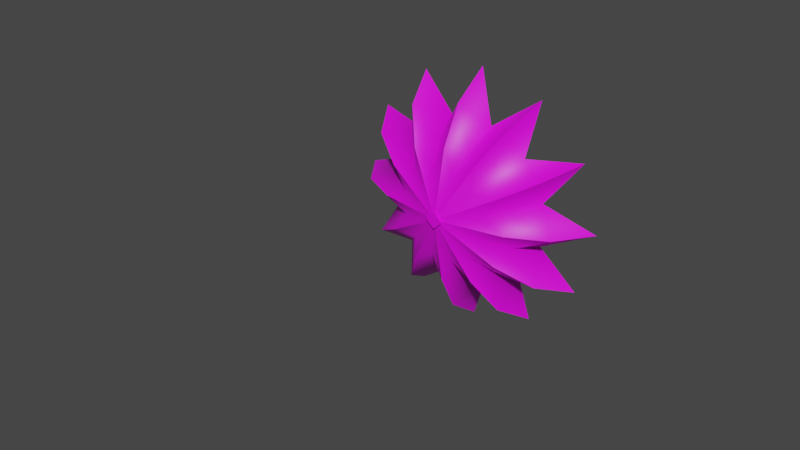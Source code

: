 # Source: FE_leaf_29-13.blend  (saved by Blender 3.0.42; exported with 4.5.12 LTS)
import bpy
from mathutils import Matrix  # noqa: F401  (used for matrix-valued properties, if any)

bpy.ops.wm.read_factory_settings(use_empty=True)
scene = bpy.context.scene
scene.name = 'Scene'

# ---- images (referenced by path relative to the original .blend; pixels are not part of the script)
import os
ASSET_DIR = os.environ.get("B2B_ASSET_DIR", "")  # directory of the original .blend (textures are referenced by path, not embedded)
HERE = os.path.dirname(os.path.abspath(__file__))  # packed textures are extracted next to this script under _unpacked/

def load_image(name, relpath, width, height, colorspace="sRGB"):
    """Load a texture the original file referenced (path relative to the .blend, or extracted next to this script)."""
    p = next((c for c in (os.path.join(HERE, relpath), os.path.join(ASSET_DIR, relpath)) if relpath and os.path.exists(c)), "")
    if p:
        img = bpy.data.images.load(p, check_existing=True)
        img.name = name
    else:  # same state as the original file: an image datablock whose file is absent (Cycles renders it pink)
        img = bpy.data.images.new(name, width, height)
        img.source = "FILE"
        img.filepath = "//" + (relpath or name)
    img.colorspace_settings.name = colorspace
    return img
img_fe_leaf_29_tex_dds = load_image('FE_leaf_29_tex.dds', 'FE_leaf_29_tex.dds', 1024, 1024, 'sRGB')

# ---- materials (node trees are filled in below, after node groups)
mat_material = bpy.data.materials.new('Material')
mat_material.use_transparent_shadow = False

# ---- material node trees
mat_material.use_nodes = True; mat_material.node_tree.nodes.clear()
_N = mat_material.node_tree.nodes; _L = mat_material.node_tree.links
n0 = _N.new('ShaderNodeBsdfPrincipled'); n0.name = 'Principled BSDF'; n0.location = (10, 300)
n0.distribution = 'GGX'
n0.subsurface_method = 'RANDOM_WALK_SKIN'
n0.inputs[3].default_value = 1.45
n0.inputs[27].default_value = (0.0, 0.0, 0.0, 1.0)
n0.inputs[28].default_value = 1.0
n1 = _N.new('ShaderNodeOutputMaterial'); n1.name = 'Material Output'; n1.location = (300, 300)
n2 = _N.new('ShaderNodeTexImage'); n2.name = 'Image Texture'; n2.location = (-280, 275)
n2.image = img_fe_leaf_29_tex_dds
_L.new(n0.outputs[0], n1.inputs[0])
_L.new(n2.outputs[0], n0.inputs[0])
n1.is_active_output = True

# ---- world
world_world = bpy.data.worlds.new('World'); scene.world = world_world
world_world.use_nodes = True; world_world.node_tree.nodes.clear()
_N = world_world.node_tree.nodes; _L = world_world.node_tree.links
n0 = _N.new('ShaderNodeOutputWorld'); n0.name = 'World Output'; n0.location = (300, 300)
n1 = _N.new('ShaderNodeBackground'); n1.name = 'Background'; n1.location = (10, 300)
n1.inputs[0].default_value = (0.05088, 0.05088, 0.05088, 1.0)
_L.new(n1.outputs[0], n0.inputs[0])
n0.is_active_output = True
world_world.color = (0.05088, 0.05088, 0.05088)
world_world.use_sun_shadow = False
world_world.sun_shadow_jitter_overblur = 0.0

# ---- meshes
me_0x0775854c_gmdl_005 = bpy.data.meshes.new('0x0775854C.gmdl.005')
me_0x0775854c_gmdl_005.from_pydata([(-0.3355, -0.7687, 0.0889), (-0.5504, -0.6578, 0.1465), (-0.7532, -0.6379, 0.4341), (-0.4592, -0.7615, 0.2644), (-0.4592, -0.7615, 0.2644), (-0.7532, -0.6379, 0.4341), (-0.4027, -0.6578, 0.4024), (-0.2454, -0.7687, 0.245), (-0.4345, -0.6379, 0.7529), (-0.2647, -0.7615, 0.4589), (-0.2647, -0.7615, 0.4589), (-0.4345, -0.6379, 0.7529), (-0.1468, -0.6578, 0.5501), (-0.08921, -0.7687, 0.3352), (0.0009453, -0.6379, 0.8696), (0.0009444, -0.7615, 0.5301), (0.0009444, -0.7615, 0.5301), (0.0009453, -0.6379, 0.8696), (0.1487, -0.6578, 0.5501), (0.0911, -0.7687, 0.3352), (0.4364, -0.6379, 0.7529), (0.2666, -0.7615, 0.4589), (0.2666, -0.7615, 0.4589), (0.4364, -0.6379, 0.7529), (0.4046, -0.6578, 0.4024), (0.2473, -0.7687, 0.245), (0.7551, -0.6379, 0.4341), (0.4611, -0.7615, 0.2644), (0.4611, -0.7615, 0.2644), (0.7551, -0.6379, 0.4341), (0.5523, -0.6578, 0.1465), (0.3374, -0.7687, 0.08889), (0.8718, -0.6379, -0.001262), (0.5323, -0.7615, -0.001261), (0.5323, -0.7615, -0.001261), (0.8718, -0.6379, -0.001262), (0.5523, -0.6578, -0.149), (0.3374, -0.7687, -0.09142), (0.7551, -0.6379, -0.4367), (0.4611, -0.7615, -0.267), (0.4611, -0.7615, -0.267), (0.7551, -0.6379, -0.4367), (0.4046, -0.6578, -0.4049), (0.2473, -0.7687, -0.2476), (0.4364, -0.6379, -0.7554), (0.2666, -0.7615, -0.4615), (0.2666, -0.7615, -0.4615), (0.4364, -0.6379, -0.7554), (0.1487, -0.6578, -0.5527), (0.0911, -0.7687, -0.3377), (0.0009422, -0.6379, -0.8721), (0.0009425, -0.7615, -0.5326), (0.0009425, -0.7615, -0.5326), (0.0009422, -0.6379, -0.8721), (-0.1468, -0.6578, -0.5527), (-0.08921, -0.7687, -0.3377), (-0.4345, -0.6379, -0.7554), (-0.2647, -0.7615, -0.4615), (-0.2647, -0.7615, -0.4615), (-0.4345, -0.6379, -0.7554), (-0.4027, -0.6578, -0.4049), (-0.2454, -0.7687, -0.2476), (-0.7532, -0.6379, -0.4367), (-0.4592, -0.7615, -0.267), (-0.4592, -0.7615, -0.267), (-0.7532, -0.6379, -0.4367), (-0.5504, -0.6578, -0.149), (-0.3355, -0.7687, -0.09142), (-0.8699, -0.6379, -0.001259), (-0.5304, -0.7615, -0.001259), (-0.5304, -0.7615, -0.001259), (-0.8699, -0.6379, -0.001259), (-0.6725, -0.5499, 0.1792), (-0.9349, -0.425, 0.5276), (-0.9349, -0.425, 0.5276), (-0.4921, -0.5499, 0.4917), (-0.5401, -0.4239, 0.9359), (-0.5401, -0.4239, 0.9359), (-0.1795, -0.5499, 0.6722), (0.0009645, -0.4239, 1.081), (0.0009645, -0.4239, 1.081), (0.1814, -0.5499, 0.6722), (0.542, -0.4239, 0.9359), (0.542, -0.4239, 0.9359), (0.494, -0.5499, 0.4917), (0.9373, -0.4237, 0.5276), (0.9373, -0.4237, 0.5276), (0.6744, -0.5499, 0.1792), (1.083, -0.4239, -0.001262), (1.083, -0.4239, -0.001262), (0.6744, -0.5499, -0.1817), (0.9381, -0.4239, -0.5423), (0.9381, -0.4239, -0.5423), (0.494, -0.5499, -0.4943), (0.542, -0.4239, -0.9384), (0.542, -0.4239, -0.9384), (0.1814, -0.5499, -0.6747), (0.0009607, -0.4239, -1.083), (0.0009607, -0.4239, -1.083), (-0.1795, -0.5499, -0.6747), (-0.5401, -0.4239, -0.9384), (-0.5401, -0.4239, -0.9384), (-0.4921, -0.5499, -0.4943), (-0.9362, -0.4239, -0.5423), (-0.9362, -0.4239, -0.5423), (-0.6725, -0.5499, -0.1817), (-1.077, -0.4239, -0.001258), (-1.077, -0.4239, -0.001258), (-0.6725, -0.5499, 0.1792), (-0.6962, -0.5305, 0.1855), (-0.9646, -0.4086, 0.5562), (-0.9349, -0.425, 0.5276), (-0.9349, -0.425, 0.5276), (-0.9646, -0.4086, 0.5562), (-0.5094, -0.5305, 0.5091), (-0.4921, -0.5499, 0.4917), (-0.5565, -0.4086, 0.9643), (-0.5401, -0.4239, 0.9359), (-0.5401, -0.4239, 0.9359), (-0.5565, -0.4086, 0.9643), (-0.1858, -0.5305, 0.6959), (-0.1795, -0.5499, 0.6722), (0.0009588, -0.4086, 1.114), (0.0009645, -0.4239, 1.081), (0.0009645, -0.4239, 1.081), (0.0009588, -0.4086, 1.114), (0.1877, -0.5305, 0.6959), (0.1814, -0.5499, 0.6722), (0.5584, -0.4086, 0.9643), (0.542, -0.4239, 0.9359), (0.542, -0.4239, 0.9359), (0.5584, -0.4086, 0.9643), (0.5113, -0.5305, 0.5091), (0.494, -0.5499, 0.4917), (0.9665, -0.4086, 0.5562), (0.9373, -0.4237, 0.5276), (0.9373, -0.4237, 0.5276), (0.9665, -0.4086, 0.5562), (0.6981, -0.5305, 0.1855), (0.6744, -0.5499, 0.1792), (1.116, -0.4086, -0.001262), (1.083, -0.4239, -0.001262), (1.083, -0.4239, -0.001262), (1.116, -0.4086, -0.001262), (0.6981, -0.5305, -0.1881), (0.6744, -0.5499, -0.1817), (0.9665, -0.4086, -0.5587), (0.9381, -0.4239, -0.5423), (0.9381, -0.4239, -0.5423), (0.9665, -0.4086, -0.5587), (0.5113, -0.5305, -0.5116), (0.494, -0.5499, -0.4943), (0.5584, -0.4086, -0.9668), (0.542, -0.4239, -0.9384), (0.542, -0.4239, -0.9384), (0.5584, -0.4086, -0.9668), (0.1877, -0.5305, -0.6984), (0.1814, -0.5499, -0.6747), (0.0009549, -0.4086, -1.116), (0.0009607, -0.4239, -1.083), (0.0009607, -0.4239, -1.083), (0.0009549, -0.4086, -1.116), (-0.1859, -0.5305, -0.6984), (-0.1795, -0.5499, -0.6747), (-0.5565, -0.4086, -0.9668), (-0.5401, -0.4239, -0.9384), (-0.5401, -0.4239, -0.9384), (-0.5565, -0.4086, -0.9668), (-0.5094, -0.5305, -0.5116), (-0.4921, -0.5499, -0.4943), (-0.9646, -0.4086, -0.5587), (-0.9362, -0.4239, -0.5423), (-0.9362, -0.4239, -0.5423), (-0.9646, -0.4086, -0.5587), (-0.6962, -0.5305, -0.1881), (-0.6725, -0.5499, -0.1817), (-1.114, -0.4086, -0.001258), (-1.077, -0.4239, -0.001258), (-1.077, -0.4239, -0.001258), (-1.114, -0.4086, -0.001258), (0.0009433, -0.8146, -0.00126), (0.0009433, -0.8146, -0.00126), (0.0009433, -0.8146, -0.00126), (0.0009433, -0.8146, -0.00126), (0.0009433, -0.8146, -0.00126), (0.0009433, -0.8146, -0.00126), (0.0009433, -0.8146, -0.00126), (0.0009433, -0.8146, -0.00126), (0.0009433, -0.8146, -0.00126), (0.0009433, -0.8146, -0.00126), (0.0009433, -0.8146, -0.00126), (0.0009433, -0.8146, -0.00126), (-0.3663, -0.8887, 0.09715), (-0.5014, -0.882, 0.2888), (-0.7755, -0.7188, 0.447), (-0.5667, -0.7493, 0.1508), (-0.5014, -0.882, 0.2888), (-0.2679, -0.8887, 0.2676), (-0.4146, -0.7493, 0.4143), (-0.7755, -0.7188, 0.447), (-0.2891, -0.882, 0.5011), (-0.4473, -0.7188, 0.7752), (-0.2891, -0.882, 0.5011), (-0.09747, -0.8887, 0.366), (-0.1512, -0.7493, 0.5664), (-0.4473, -0.7188, 0.7752), (0.0009442, -0.882, 0.5788), (0.0009452, -0.7188, 0.8953), (0.0009442, -0.882, 0.5788), (0.09936, -0.8887, 0.366), (0.1531, -0.7493, 0.5664), (0.0009452, -0.7188, 0.8953), (0.291, -0.882, 0.5011), (0.4492, -0.7188, 0.7752), (0.291, -0.882, 0.5011), (0.2698, -0.8887, 0.2676), (0.4165, -0.7493, 0.4143), (0.4492, -0.7188, 0.7752), (0.5033, -0.882, 0.2888), (0.7774, -0.7188, 0.447), (0.5033, -0.882, 0.2888), (0.3682, -0.8887, 0.09715), (0.5686, -0.7493, 0.1508), (0.7774, -0.7188, 0.447), (0.581, -0.882, -0.001262), (0.8975, -0.7188, -0.001262), (0.581, -0.882, -0.001262), (0.3682, -0.8887, -0.09967), (0.5686, -0.7493, -0.1534), (0.8975, -0.7188, -0.001262), (0.5033, -0.882, -0.2913), (0.7774, -0.7188, -0.4495), (0.5033, -0.882, -0.2913), (0.2698, -0.8887, -0.2701), (0.4165, -0.7493, -0.4168), (0.7774, -0.7188, -0.4495), (0.291, -0.882, -0.5036), (0.4492, -0.7188, -0.7777), (0.291, -0.882, -0.5036), (0.09935, -0.8887, -0.3685), (0.1531, -0.7493, -0.5689), (0.4492, -0.7188, -0.7777), (0.0009421, -0.882, -0.5813), (0.000942, -0.7188, -0.8978), (0.0009421, -0.882, -0.5813), (-0.09747, -0.8887, -0.3685), (-0.1512, -0.7493, -0.5689), (0.000942, -0.7188, -0.8978), (-0.2891, -0.882, -0.5036), (-0.4473, -0.7188, -0.7777), (-0.2891, -0.882, -0.5036), (-0.2679, -0.8887, -0.2701), (-0.4146, -0.7493, -0.4168), (-0.4473, -0.7188, -0.7777), (-0.5014, -0.882, -0.2913), (-0.7755, -0.7188, -0.4495), (-0.5014, -0.882, -0.2913), (-0.3663, -0.8887, -0.09967), (-0.5667, -0.7493, -0.1534), (-0.7755, -0.7188, -0.4495), (-0.5791, -0.882, -0.001259), (-0.8956, -0.7188, -0.001259), (-0.5791, -0.882, -0.001259), (-0.8956, -0.7188, -0.001259), (-0.9646, -0.4086, 0.5562), (-0.6962, -0.5305, 0.1855), (-0.5094, -0.5305, 0.5091), (-0.9646, -0.4086, 0.5562), (-0.5565, -0.4086, 0.9643), (-0.1858, -0.5305, 0.6959), (-0.5565, -0.4086, 0.9643), (0.0009588, -0.4086, 1.114), (0.1877, -0.5305, 0.6959), (0.0009588, -0.4086, 1.114), (0.5584, -0.4086, 0.9643), (0.5113, -0.5305, 0.5091), (0.5584, -0.4086, 0.9643), (0.9665, -0.4086, 0.5562), (0.6981, -0.5305, 0.1855), (0.9665, -0.4086, 0.5562), (1.116, -0.4086, -0.001262), (0.6981, -0.5305, -0.1881), (1.116, -0.4086, -0.001262), (0.9665, -0.4086, -0.5587), (0.5113, -0.5305, -0.5116), (0.9665, -0.4086, -0.5587), (0.5584, -0.4086, -0.9668), (0.1877, -0.5305, -0.6984), (0.5584, -0.4086, -0.9668), (0.0009549, -0.4086, -1.116), (-0.1859, -0.5305, -0.6984), (0.0009549, -0.4086, -1.116), (-0.5565, -0.4086, -0.9668), (-0.5094, -0.5305, -0.5116), (-0.5565, -0.4086, -0.9668), (-0.9646, -0.4086, -0.5587), (-0.6962, -0.5305, -0.1881), (-0.9646, -0.4086, -0.5587), (-1.114, -0.4086, -0.001258), (-1.114, -0.4086, -0.001258), (0.0009429, -0.9901, -0.00126), (0.0009429, -0.9901, -0.00126), (0.0009429, -0.9901, -0.00126), (0.0009429, -0.9901, -0.00126), (0.0009429, -0.9901, -0.00126), (0.0009429, -0.9901, -0.00126), (0.0009429, -0.9901, -0.00126), (0.0009429, -0.9901, -0.00126), (0.0009429, -0.9901, -0.00126), (0.0009429, -0.9901, -0.00126), (0.0009429, -0.9901, -0.00126), (0.0009429, -0.9901, -0.00126), (-0.0009739, -0.07494, -0.08616), (0.003677, 0.07716, -0.1596), (0.1629, 0.08052, -0.004719), (0.09028, -0.07498, -0.001977), (0.09028, -0.07498, -0.001977), (0.1629, 0.08052, -0.004719), (0.002013, 0.0802, 0.1578), (-0.001638, -0.07566, 0.08628), (-0.09394, -0.07561, -0.002833), (-0.1572, 0.07892, -0.006201), (0.1629, 0.08052, -0.004719), (0.003677, 0.07716, -0.1596), (0.004108, 0.1345, 9.26e-05), (0.002013, 0.0802, 0.1578), (-0.1572, 0.07892, -0.006201), (0.07709, -1.0, -0.001654), (-0.0003131, -1.0, 0.07259), (0.0002452, -1.0, -0.07247), (-0.07787, -1.0, -0.002374), (0.05894, -0.2557, -0.001218), (0.001539, -0.2556, -0.05404), (0.05037, -0.4966, -0.001056), (0.0003775, -0.4966, -0.04722), (0.05193, -0.7375, -0.001127), (-0.001058, -0.7375, -0.05021), (0.001123, -0.2556, 0.05416), (0.05894, -0.2557, -0.001218), (1.362e-05, -0.4965, 0.04734), (0.05037, -0.4966, -0.001056), (-0.001445, -0.7375, 0.05033), (0.05193, -0.7375, -0.001127), (0.06492, -0.9813, -0.001384), (-0.0002418, -0.9812, 0.06118), (-0.0003131, -1.0, 0.07259), (0.07709, -1.0, -0.001654), (-0.05665, -0.2556, -0.001754), (-0.05064, -0.4965, -0.001525), (-0.05547, -0.7374, -0.001626), (-0.06565, -0.9812, -0.00199), (-0.07787, -1.0, -0.002374), (0.0002286, -0.9813, -0.06105), (0.06492, -0.9813, -0.001384), (0.07709, -1.0, -0.001654), (0.0002452, -1.0, -0.07247), (0.06492, -0.9813, -0.001384), (0.0002286, -0.9813, -0.06105), (-0.0002418, -0.9812, 0.06118), (0.06492, -0.9813, -0.001384), (-0.06565, -0.9812, -0.00199)], [], [(2, 3, 1), (0, 1, 3), (5, 6, 4), (4, 6, 7), (8, 9, 6), (7, 6, 9), (11, 12, 10), (10, 12, 13), (14, 15, 12), (13, 12, 15), (17, 18, 16), (16, 18, 19), (20, 21, 18), (19, 18, 21), (23, 24, 22), (22, 24, 25), (26, 27, 24), (25, 24, 27), (29, 30, 28), (28, 30, 31), (32, 33, 30), (31, 30, 33), (35, 36, 34), (34, 36, 37), (38, 39, 36), (37, 36, 39), (41, 42, 40), (40, 42, 43), (44, 45, 42), (43, 42, 45), (47, 48, 46), (46, 48, 49), (50, 51, 48), (49, 48, 51), (53, 54, 52), (52, 54, 55), (56, 57, 54), (55, 54, 57), (59, 60, 58), (58, 60, 61), (62, 63, 60), (61, 60, 63), (65, 66, 64), (64, 66, 67), (68, 69, 66), (67, 66, 69), (71, 1, 70), (70, 1, 0), (73, 2, 72), (1, 72, 2), (74, 75, 5), (5, 75, 6), (76, 8, 75), (6, 75, 8), (77, 78, 11), (11, 78, 12), (79, 14, 78), (12, 78, 14), (80, 81, 17), (17, 81, 18), (82, 20, 81), (18, 81, 20), (83, 84, 23), (23, 84, 24), (85, 26, 84), (24, 84, 26), (86, 87, 29), (29, 87, 30), (88, 32, 87), (30, 87, 32), (89, 90, 35), (35, 90, 36), (91, 38, 90), (36, 90, 38), (92, 93, 41), (41, 93, 42), (94, 44, 93), (42, 93, 44), (95, 96, 47), (47, 96, 48), (97, 50, 96), (48, 96, 50), (98, 99, 53), (53, 99, 54), (100, 56, 99), (54, 99, 56), (101, 102, 59), (59, 102, 60), (103, 62, 102), (60, 102, 62), (104, 105, 65), (65, 105, 66), (106, 68, 105), (66, 105, 68), (107, 72, 71), (71, 72, 1), (110, 111, 109), (108, 109, 111), (113, 114, 112), (112, 114, 115), (116, 117, 114), (115, 114, 117), (119, 120, 118), (118, 120, 121), (122, 123, 120), (121, 120, 123), (125, 126, 124), (124, 126, 127), (128, 129, 126), (127, 126, 129), (131, 132, 130), (130, 132, 133), (134, 135, 132), (133, 132, 135), (137, 138, 136), (136, 138, 139), (140, 141, 138), (139, 138, 141), (143, 144, 142), (142, 144, 145), (146, 147, 144), (145, 144, 147), (149, 150, 148), (148, 150, 151), (152, 153, 150), (151, 150, 153), (155, 156, 154), (154, 156, 157), (158, 159, 156), (157, 156, 159), (161, 162, 160), (160, 162, 163), (164, 165, 162), (163, 162, 165), (167, 168, 166), (166, 168, 169), (170, 171, 168), (169, 168, 171), (173, 174, 172), (172, 174, 175), (176, 177, 174), (175, 174, 177), (179, 109, 178), (178, 109, 108), (3, 180, 0), (7, 181, 4), (9, 181, 7), (13, 182, 10), (15, 182, 13), (19, 183, 16), (21, 183, 19), (25, 184, 22), (27, 184, 25), (31, 185, 28), (33, 185, 31), (37, 186, 34), (39, 186, 37), (43, 187, 40), (45, 187, 43), (49, 188, 46), (51, 188, 49), (55, 189, 52), (57, 189, 55), (61, 190, 58), (63, 190, 61), (67, 191, 64), (69, 191, 67), (0, 180, 70), (194, 195, 193), (192, 193, 195), (199, 196, 198), (196, 197, 198), (201, 198, 200), (197, 200, 198), (205, 202, 204), (202, 203, 204), (207, 204, 206), (203, 206, 204), (211, 208, 210), (208, 209, 210), (213, 210, 212), (209, 212, 210), (217, 214, 216), (214, 215, 216), (219, 216, 218), (215, 218, 216), (223, 220, 222), (220, 221, 222), (225, 222, 224), (221, 224, 222), (229, 226, 228), (226, 227, 228), (231, 228, 230), (227, 230, 228), (235, 232, 234), (232, 233, 234), (237, 234, 236), (233, 236, 234), (241, 238, 240), (238, 239, 240), (243, 240, 242), (239, 242, 240), (247, 244, 246), (244, 245, 246), (249, 246, 248), (245, 248, 246), (253, 250, 252), (250, 251, 252), (255, 252, 254), (251, 254, 252), (259, 256, 258), (256, 257, 258), (261, 258, 260), (257, 260, 258), (263, 262, 195), (262, 192, 195), (264, 265, 194), (195, 194, 265), (267, 199, 266), (199, 198, 266), (268, 266, 201), (198, 201, 266), (270, 205, 269), (205, 204, 269), (271, 269, 207), (204, 207, 269), (273, 211, 272), (211, 210, 272), (274, 272, 213), (210, 213, 272), (276, 217, 275), (217, 216, 275), (277, 275, 219), (216, 219, 275), (279, 223, 278), (223, 222, 278), (280, 278, 225), (222, 225, 278), (282, 229, 281), (229, 228, 281), (283, 281, 231), (228, 231, 281), (285, 235, 284), (235, 234, 284), (286, 284, 237), (234, 237, 284), (288, 241, 287), (241, 240, 287), (289, 287, 243), (240, 243, 287), (291, 247, 290), (247, 246, 290), (292, 290, 249), (246, 249, 290), (294, 253, 293), (253, 252, 293), (295, 293, 255), (252, 255, 293), (297, 259, 296), (259, 258, 296), (298, 296, 261), (258, 261, 296), (299, 263, 265), (263, 195, 265), (193, 192, 300), (197, 196, 301), (200, 197, 301), (203, 202, 302), (206, 203, 302), (209, 208, 303), (212, 209, 303), (215, 214, 304), (218, 215, 304), (221, 220, 305), (224, 221, 305), (227, 226, 306), (230, 227, 306), (233, 232, 307), (236, 233, 307), (239, 238, 308), (242, 239, 308), (245, 244, 309), (248, 245, 309), (251, 250, 310), (254, 251, 310), (257, 256, 311), (260, 257, 311), (192, 262, 300), (313, 314, 312), (312, 314, 315), (318, 319, 317), (316, 317, 319), (313, 312, 321), (320, 321, 312), (318, 321, 319), (319, 321, 320), (322, 323, 324), (325, 322, 324), (323, 326, 324), (326, 325, 324), (327, 328, 329), (328, 330, 329), (312, 315, 332), (315, 331, 332), (332, 331, 334), (331, 333, 334), (335, 336, 333), (334, 333, 336), (319, 337, 316), (316, 337, 338), (338, 337, 340), (337, 339, 340), (341, 342, 339), (340, 339, 342), (346, 343, 345), (343, 344, 345), (320, 347, 319), (319, 347, 337), (337, 347, 339), (347, 348, 339), (349, 341, 348), (339, 348, 341), (351, 345, 350), (344, 350, 345), (320, 312, 347), (312, 332, 347), (347, 332, 348), (332, 334, 348), (336, 349, 334), (348, 334, 349), (355, 352, 354), (352, 353, 354), (356, 357, 335), (336, 335, 357), (358, 359, 341), (342, 341, 359), (360, 358, 349), (341, 349, 358), (355, 351, 352), (350, 352, 351), (357, 360, 336), (349, 336, 360)])
me_0x0775854c_gmdl_005.polygons.foreach_set('use_smooth', [True] * 342)
_uv = me_0x0775854c_gmdl_005.uv_layers.new(name='UVMap')
_uv.uv.foreach_set('vector', [0.5287, 0.3895, 0.6164, 0.3444, 0.5343, 0.3396, 0.6179, 0.3189, 0.5343, 0.3396, 0.6164, 0.3444, 0.5287, 0.3895, 0.5741, 0.4151, 0.6164, 0.3444, 0.6164, 0.3444, 0.5741, 0.4151, 0.6391, 0.3567, 0.5951, 0.4614, 0.6508, 0.3796, 0.5741, 0.4151, 0.6391, 0.3567, 0.5741, 0.4151, 0.6508, 0.3796, 0.5951, 0.4614, 0.6519, 0.4613, 0.6508, 0.3796, 0.6508, 0.3796, 0.6519, 0.4613, 0.6774, 0.379, 0.7, 0.4897, 0.7, 0.3928, 0.6519, 0.4613, 0.6774, 0.379, 0.6519, 0.4613, 0.7, 0.3928, 0.7, 0.4897, 0.748, 0.4613, 0.7, 0.3928, 0.7, 0.3928, 0.748, 0.4613, 0.7225, 0.379, 0.8048, 0.4614, 0.7491, 0.3796, 0.748, 0.4613, 0.7225, 0.379, 0.748, 0.4613, 0.7491, 0.3796, 0.8048, 0.4614, 0.8258, 0.415, 0.7491, 0.3796, 0.7491, 0.3796, 0.8258, 0.415, 0.7608, 0.3567, 0.8712, 0.3894, 0.7835, 0.3444, 0.8258, 0.415, 0.7608, 0.3567, 0.8258, 0.415, 0.7835, 0.3444, 0.8712, 0.3894, 0.8656, 0.3396, 0.7835, 0.3444, 0.7835, 0.3444, 0.8656, 0.3396, 0.782, 0.3189, 0.8925, 0.2972, 0.7955, 0.2973, 0.8656, 0.3396, 0.782, 0.3189, 0.8656, 0.3396, 0.7955, 0.2973, 0.8925, 0.2972, 0.8656, 0.2549, 0.7955, 0.2973, 0.7955, 0.2973, 0.8656, 0.2549, 0.782, 0.2756, 0.8711, 0.2051, 0.7835, 0.2501, 0.8656, 0.2549, 0.782, 0.2756, 0.8656, 0.2549, 0.7835, 0.2501, 0.8711, 0.2051, 0.8258, 0.1795, 0.7835, 0.2501, 0.7835, 0.2501, 0.8258, 0.1795, 0.7607, 0.2378, 0.8048, 0.1331, 0.7491, 0.2149, 0.8258, 0.1795, 0.7607, 0.2378, 0.8258, 0.1795, 0.7491, 0.2149, 0.8048, 0.1331, 0.7479, 0.1332, 0.7491, 0.2149, 0.7491, 0.2149, 0.7479, 0.1332, 0.7225, 0.2155, 0.6999, 0.1049, 0.6999, 0.2017, 0.7479, 0.1332, 0.7225, 0.2155, 0.7479, 0.1332, 0.6999, 0.2017, 0.6999, 0.1049, 0.6519, 0.1332, 0.6999, 0.2017, 0.6999, 0.2017, 0.6519, 0.1332, 0.6774, 0.2155, 0.5951, 0.1332, 0.6508, 0.2149, 0.6519, 0.1332, 0.6774, 0.2155, 0.6519, 0.1332, 0.6508, 0.2149, 0.5951, 0.1332, 0.5741, 0.1795, 0.6508, 0.2149, 0.6508, 0.2149, 0.5741, 0.1795, 0.6391, 0.2378, 0.5287, 0.2051, 0.6164, 0.2502, 0.5741, 0.1795, 0.6391, 0.2378, 0.5741, 0.1795, 0.6164, 0.2502, 0.5287, 0.2051, 0.5343, 0.2549, 0.6164, 0.2502, 0.6164, 0.2502, 0.5343, 0.2549, 0.6179, 0.2756, 0.5074, 0.2973, 0.6044, 0.2973, 0.5343, 0.2549, 0.6179, 0.2756, 0.5343, 0.2549, 0.6044, 0.2973, 0.5074, 0.2973, 0.5343, 0.3396, 0.6044, 0.2973, 0.6044, 0.2973, 0.5343, 0.3396, 0.6179, 0.3189, 0.4442, 0.4221, 0.5287, 0.3895, 0.4766, 0.3523, 0.5343, 0.3396, 0.4766, 0.3523, 0.5287, 0.3895, 0.4442, 0.4221, 0.525, 0.4524, 0.5287, 0.3895, 0.5287, 0.3895, 0.525, 0.4524, 0.5741, 0.4151, 0.5306, 0.5313, 0.5951, 0.4614, 0.525, 0.4524, 0.5741, 0.4151, 0.525, 0.4524, 0.5951, 0.4614, 0.5306, 0.5313, 0.6305, 0.517, 0.5951, 0.4614, 0.5951, 0.4614, 0.6305, 0.517, 0.6519, 0.4613, 0.7, 0.5776, 0.7, 0.4897, 0.6305, 0.517, 0.6519, 0.4613, 0.6305, 0.517, 0.7, 0.4897, 0.7, 0.5776, 0.7695, 0.517, 0.7, 0.4897, 0.7, 0.4897, 0.7695, 0.517, 0.748, 0.4613, 0.8693, 0.5313, 0.8048, 0.4614, 0.7695, 0.517, 0.748, 0.4613, 0.7695, 0.517, 0.8048, 0.4614, 0.8693, 0.5313, 0.875, 0.4523, 0.8048, 0.4614, 0.8048, 0.4614, 0.875, 0.4523, 0.8258, 0.415, 0.9562, 0.4222, 0.8712, 0.3894, 0.875, 0.4523, 0.8258, 0.415, 0.875, 0.4523, 0.8712, 0.3894, 0.9562, 0.4222, 0.9233, 0.3523, 0.8712, 0.3894, 0.8712, 0.3894, 0.9233, 0.3523, 0.8656, 0.3396, 0.9805, 0.2972, 0.8925, 0.2972, 0.9233, 0.3523, 0.8656, 0.3396, 0.9233, 0.3523, 0.8925, 0.2972, 0.9805, 0.2972, 0.9233, 0.2422, 0.8925, 0.2972, 0.8925, 0.2972, 0.9233, 0.2422, 0.8656, 0.2549, 0.9563, 0.1697, 0.8711, 0.2051, 0.9233, 0.2422, 0.8656, 0.2549, 0.9233, 0.2422, 0.8711, 0.2051, 0.9563, 0.1697, 0.8749, 0.1422, 0.8711, 0.2051, 0.8711, 0.2051, 0.8749, 0.1422, 0.8258, 0.1795, 0.8693, 0.06319, 0.8048, 0.1331, 0.8749, 0.1422, 0.8258, 0.1795, 0.8749, 0.1422, 0.8048, 0.1331, 0.8693, 0.06319, 0.7694, 0.07754, 0.8048, 0.1331, 0.8048, 0.1331, 0.7694, 0.07754, 0.7479, 0.1332, 0.6999, 0.01696, 0.6999, 0.1049, 0.7694, 0.07754, 0.7479, 0.1332, 0.7694, 0.07754, 0.6999, 0.1049, 0.6999, 0.01696, 0.6304, 0.07756, 0.6999, 0.1049, 0.6999, 0.1049, 0.6304, 0.07756, 0.6519, 0.1332, 0.5306, 0.06322, 0.5951, 0.1332, 0.6304, 0.07756, 0.6519, 0.1332, 0.6304, 0.07756, 0.5951, 0.1332, 0.5306, 0.06322, 0.5249, 0.1422, 0.5951, 0.1332, 0.5951, 0.1332, 0.5249, 0.1422, 0.5741, 0.1795, 0.4436, 0.1698, 0.5287, 0.2051, 0.5249, 0.1422, 0.5741, 0.1795, 0.5249, 0.1422, 0.5287, 0.2051, 0.4436, 0.1698, 0.4766, 0.2423, 0.5287, 0.2051, 0.5287, 0.2051, 0.4766, 0.2423, 0.5343, 0.2549, 0.4201, 0.2973, 0.5074, 0.2973, 0.4766, 0.2423, 0.5343, 0.2549, 0.4766, 0.2423, 0.5074, 0.2973, 0.4201, 0.2973, 0.4766, 0.3523, 0.5074, 0.2973, 0.5074, 0.2973, 0.4766, 0.3523, 0.5343, 0.3396, 0.4337, 0.4283, 0.4442, 0.4221, 0.4663, 0.3544, 0.4766, 0.3523, 0.4663, 0.3544, 0.4442, 0.4221, 0.4337, 0.4283, 0.5158, 0.4587, 0.4442, 0.4221, 0.4442, 0.4221, 0.5158, 0.4587, 0.525, 0.4524, 0.5221, 0.5387, 0.5306, 0.5313, 0.5158, 0.4587, 0.525, 0.4524, 0.5158, 0.4587, 0.5306, 0.5313, 0.5221, 0.5387, 0.6261, 0.5267, 0.5306, 0.5313, 0.5306, 0.5313, 0.6261, 0.5267, 0.6305, 0.517, 0.7, 0.5874, 0.7, 0.5776, 0.6261, 0.5267, 0.6305, 0.517, 0.6261, 0.5267, 0.7, 0.5776, 0.7, 0.5874, 0.7738, 0.5267, 0.7, 0.5776, 0.7, 0.5776, 0.7738, 0.5267, 0.7695, 0.517, 0.8778, 0.5387, 0.8693, 0.5313, 0.7738, 0.5267, 0.7695, 0.517, 0.7738, 0.5267, 0.8693, 0.5313, 0.8778, 0.5387, 0.8842, 0.4586, 0.8693, 0.5313, 0.8693, 0.5313, 0.8842, 0.4586, 0.875, 0.4523, 0.9662, 0.4283, 0.9562, 0.4222, 0.8842, 0.4586, 0.875, 0.4523, 0.8842, 0.4586, 0.9562, 0.4222, 0.9662, 0.4283, 0.9336, 0.3543, 0.9562, 0.4222, 0.9562, 0.4222, 0.9336, 0.3543, 0.9233, 0.3523, 0.9903, 0.2972, 0.9805, 0.2972, 0.9336, 0.3543, 0.9233, 0.3523, 0.9336, 0.3543, 0.9805, 0.2972, 0.9903, 0.2972, 0.9336, 0.2401, 0.9805, 0.2972, 0.9805, 0.2972, 0.9336, 0.2401, 0.9233, 0.2422, 0.9662, 0.1662, 0.9563, 0.1697, 0.9336, 0.2401, 0.9233, 0.2422, 0.9336, 0.2401, 0.9563, 0.1697, 0.9662, 0.1662, 0.8841, 0.1359, 0.9563, 0.1697, 0.9563, 0.1697, 0.8841, 0.1359, 0.8749, 0.1422, 0.8778, 0.05579, 0.8693, 0.06319, 0.8841, 0.1359, 0.8749, 0.1422, 0.8841, 0.1359, 0.8693, 0.06319, 0.8778, 0.05579, 0.7738, 0.06778, 0.8693, 0.06319, 0.8693, 0.06319, 0.7738, 0.06778, 0.7694, 0.07754, 0.6999, 0.007137, 0.6999, 0.01696, 0.7738, 0.06778, 0.7694, 0.07754, 0.7738, 0.06778, 0.6999, 0.01696, 0.6999, 0.007137, 0.6261, 0.06779, 0.6999, 0.01696, 0.6999, 0.01696, 0.6261, 0.06779, 0.6304, 0.07756, 0.5221, 0.05582, 0.5306, 0.06322, 0.6261, 0.06779, 0.6304, 0.07756, 0.6261, 0.06779, 0.5306, 0.06322, 0.5221, 0.05582, 0.5157, 0.1359, 0.5306, 0.06322, 0.5306, 0.06322, 0.5157, 0.1359, 0.5249, 0.1422, 0.4337, 0.1663, 0.4436, 0.1698, 0.5157, 0.1359, 0.5249, 0.1422, 0.5157, 0.1359, 0.4436, 0.1698, 0.4337, 0.1663, 0.4663, 0.2402, 0.4436, 0.1698, 0.4436, 0.1698, 0.4663, 0.2402, 0.4766, 0.2423, 0.4096, 0.2973, 0.4201, 0.2973, 0.4663, 0.2402, 0.4766, 0.2423, 0.4663, 0.2402, 0.4201, 0.2973, 0.4096, 0.2973, 0.4663, 0.3544, 0.4201, 0.2973, 0.4201, 0.2973, 0.4663, 0.3544, 0.4766, 0.3523, 0.6164, 0.3444, 0.6999, 0.2973, 0.6179, 0.3189, 0.6391, 0.3567, 0.6999, 0.2973, 0.6164, 0.3444, 0.6508, 0.3796, 0.6999, 0.2973, 0.6391, 0.3567, 0.6774, 0.379, 0.6999, 0.2973, 0.6508, 0.3796, 0.7, 0.3928, 0.6999, 0.2973, 0.6774, 0.379, 0.7225, 0.379, 0.6999, 0.2973, 0.7, 0.3928, 0.7491, 0.3796, 0.6999, 0.2973, 0.7225, 0.379, 0.7608, 0.3567, 0.6999, 0.2973, 0.7491, 0.3796, 0.7835, 0.3444, 0.6999, 0.2973, 0.7608, 0.3567, 0.782, 0.3189, 0.6999, 0.2973, 0.7835, 0.3444, 0.7955, 0.2973, 0.6999, 0.2973, 0.782, 0.3189, 0.782, 0.2756, 0.6999, 0.2973, 0.7955, 0.2973, 0.7835, 0.2501, 0.6999, 0.2973, 0.782, 0.2756, 0.7607, 0.2378, 0.6999, 0.2973, 0.7835, 0.2501, 0.7491, 0.2149, 0.6999, 0.2973, 0.7607, 0.2378, 0.7225, 0.2155, 0.6999, 0.2973, 0.7491, 0.2149, 0.6999, 0.2017, 0.6999, 0.2973, 0.7225, 0.2155, 0.6774, 0.2155, 0.6999, 0.2973, 0.6999, 0.2017, 0.6508, 0.2149, 0.6999, 0.2973, 0.6774, 0.2155, 0.6391, 0.2378, 0.6999, 0.2973, 0.6508, 0.2149, 0.6164, 0.2502, 0.6999, 0.2973, 0.6391, 0.2378, 0.6179, 0.2756, 0.6999, 0.2973, 0.6164, 0.2502, 0.6044, 0.2973, 0.6999, 0.2973, 0.6179, 0.2756, 0.6179, 0.3189, 0.6999, 0.2973, 0.6044, 0.2973, 0.1268, 0.7956, 0.1333, 0.7465, 0.2114, 0.7526, 0.2128, 0.7269, 0.2114, 0.7526, 0.1333, 0.7465, 0.1268, 0.7956, 0.2114, 0.7526, 0.1721, 0.8201, 0.2114, 0.7526, 0.2344, 0.7649, 0.1721, 0.8201, 0.1918, 0.8662, 0.1721, 0.8201, 0.2462, 0.7879, 0.2344, 0.7649, 0.2462, 0.7879, 0.1721, 0.8201, 0.1918, 0.8662, 0.2462, 0.7879, 0.2481, 0.8654, 0.2462, 0.7879, 0.2727, 0.7872, 0.2481, 0.8654, 0.2951, 0.8941, 0.2481, 0.8654, 0.2951, 0.801, 0.2727, 0.7872, 0.2951, 0.801, 0.2481, 0.8654, 0.2951, 0.8941, 0.2951, 0.801, 0.3421, 0.8653, 0.2951, 0.801, 0.3176, 0.7871, 0.3421, 0.8653, 0.3984, 0.8662, 0.3421, 0.8653, 0.3441, 0.7879, 0.3176, 0.7871, 0.3441, 0.7879, 0.3421, 0.8653, 0.3984, 0.8662, 0.3441, 0.7879, 0.4182, 0.8201, 0.3441, 0.7879, 0.3559, 0.7649, 0.4182, 0.8201, 0.4634, 0.7955, 0.4182, 0.8201, 0.3788, 0.7526, 0.3559, 0.7649, 0.3788, 0.7526, 0.4182, 0.8201, 0.4634, 0.7955, 0.3788, 0.7526, 0.4569, 0.7464, 0.3788, 0.7526, 0.3774, 0.7269, 0.4569, 0.7464, 0.4843, 0.7051, 0.4569, 0.7464, 0.3911, 0.7051, 0.3774, 0.7269, 0.3911, 0.7051, 0.4569, 0.7464, 0.4843, 0.7051, 0.3911, 0.7051, 0.4569, 0.6637, 0.3911, 0.7051, 0.3774, 0.6833, 0.4569, 0.6637, 0.4634, 0.6146, 0.4569, 0.6637, 0.3788, 0.6576, 0.3774, 0.6833, 0.3788, 0.6576, 0.4569, 0.6637, 0.4634, 0.6146, 0.3788, 0.6576, 0.4181, 0.5901, 0.3788, 0.6576, 0.3559, 0.6453, 0.4181, 0.5901, 0.3984, 0.5439, 0.4181, 0.5901, 0.3441, 0.6223, 0.3559, 0.6453, 0.3441, 0.6223, 0.4181, 0.5901, 0.3984, 0.5439, 0.3441, 0.6223, 0.3421, 0.5448, 0.3441, 0.6223, 0.3175, 0.623, 0.3421, 0.5448, 0.2951, 0.5161, 0.3421, 0.5448, 0.2951, 0.6091, 0.3175, 0.623, 0.2951, 0.6091, 0.3421, 0.5448, 0.2951, 0.5161, 0.2951, 0.6091, 0.2481, 0.5448, 0.2951, 0.6091, 0.2727, 0.623, 0.2481, 0.5448, 0.1918, 0.544, 0.2481, 0.5448, 0.2462, 0.6223, 0.2727, 0.623, 0.2462, 0.6223, 0.2481, 0.5448, 0.1918, 0.544, 0.2462, 0.6223, 0.1721, 0.5901, 0.2462, 0.6223, 0.2344, 0.6453, 0.1721, 0.5901, 0.1268, 0.6147, 0.1721, 0.5901, 0.2114, 0.6576, 0.2344, 0.6453, 0.2114, 0.6576, 0.1721, 0.5901, 0.1268, 0.6147, 0.2114, 0.6576, 0.1333, 0.6638, 0.2114, 0.6576, 0.2128, 0.6833, 0.1333, 0.6638, 0.1059, 0.7051, 0.1333, 0.6638, 0.1991, 0.7051, 0.2128, 0.6833, 0.1991, 0.7051, 0.1333, 0.6638, 0.1059, 0.7051, 0.1991, 0.7051, 0.1333, 0.7465, 0.1991, 0.7051, 0.2128, 0.7269, 0.1333, 0.7465, 0.02889, 0.8362, 0.06146, 0.7622, 0.1268, 0.7956, 0.1333, 0.7465, 0.1268, 0.7956, 0.06146, 0.7622, 0.02889, 0.8362, 0.1268, 0.7956, 0.1109, 0.8665, 0.1268, 0.7956, 0.1721, 0.8201, 0.1109, 0.8665, 0.1173, 0.9466, 0.1109, 0.8665, 0.1918, 0.8662, 0.1721, 0.8201, 0.1918, 0.8662, 0.1109, 0.8665, 0.1173, 0.9466, 0.1918, 0.8662, 0.2213, 0.9346, 0.1918, 0.8662, 0.2481, 0.8654, 0.2213, 0.9346, 0.2952, 0.9952, 0.2213, 0.9346, 0.2951, 0.8941, 0.2481, 0.8654, 0.2951, 0.8941, 0.2213, 0.9346, 0.2952, 0.9952, 0.2951, 0.8941, 0.369, 0.9346, 0.2951, 0.8941, 0.3421, 0.8653, 0.369, 0.9346, 0.473, 0.9465, 0.369, 0.9346, 0.3984, 0.8662, 0.3421, 0.8653, 0.3984, 0.8662, 0.369, 0.9346, 0.473, 0.9465, 0.3984, 0.8662, 0.4793, 0.8665, 0.3984, 0.8662, 0.4182, 0.8201, 0.4793, 0.8665, 0.5614, 0.8361, 0.4793, 0.8665, 0.4634, 0.7955, 0.4182, 0.8201, 0.4634, 0.7955, 0.4793, 0.8665, 0.5614, 0.8361, 0.4634, 0.7955, 0.5288, 0.7622, 0.4634, 0.7955, 0.4569, 0.7464, 0.5288, 0.7622, 0.5855, 0.7051, 0.5288, 0.7622, 0.4843, 0.7051, 0.4569, 0.7464, 0.4843, 0.7051, 0.5288, 0.7622, 0.5855, 0.7051, 0.4843, 0.7051, 0.5288, 0.648, 0.4843, 0.7051, 0.4569, 0.6637, 0.5288, 0.648, 0.5614, 0.574, 0.5288, 0.648, 0.4634, 0.6146, 0.4569, 0.6637, 0.4634, 0.6146, 0.5288, 0.648, 0.5614, 0.574, 0.4634, 0.6146, 0.4793, 0.5437, 0.4634, 0.6146, 0.4181, 0.5901, 0.4793, 0.5437, 0.4729, 0.4636, 0.4793, 0.5437, 0.3984, 0.5439, 0.4181, 0.5901, 0.3984, 0.5439, 0.4793, 0.5437, 0.4729, 0.4636, 0.3984, 0.5439, 0.3689, 0.4756, 0.3984, 0.5439, 0.3421, 0.5448, 0.3689, 0.4756, 0.2951, 0.415, 0.3689, 0.4756, 0.2951, 0.5161, 0.3421, 0.5448, 0.2951, 0.5161, 0.3689, 0.4756, 0.2951, 0.415, 0.2951, 0.5161, 0.2212, 0.4756, 0.2951, 0.5161, 0.2481, 0.5448, 0.2212, 0.4756, 0.1172, 0.4637, 0.2212, 0.4756, 0.1918, 0.544, 0.2481, 0.5448, 0.1918, 0.544, 0.2212, 0.4756, 0.1172, 0.4637, 0.1918, 0.544, 0.1109, 0.5437, 0.1918, 0.544, 0.1721, 0.5901, 0.1109, 0.5437, 0.02887, 0.5741, 0.1109, 0.5437, 0.1268, 0.6147, 0.1721, 0.5901, 0.1268, 0.6147, 0.1109, 0.5437, 0.02887, 0.5741, 0.1268, 0.6147, 0.06145, 0.648, 0.1268, 0.6147, 0.1333, 0.6638, 0.06145, 0.648, 0.00476, 0.7051, 0.06145, 0.648, 0.1059, 0.7051, 0.1333, 0.6638, 0.1059, 0.7051, 0.06145, 0.648, 0.00476, 0.7051, 0.1059, 0.7051, 0.06146, 0.7622, 0.1059, 0.7051, 0.1333, 0.7465, 0.06146, 0.7622, 0.2114, 0.7526, 0.2128, 0.7269, 0.2951, 0.7051, 0.2344, 0.7649, 0.2114, 0.7526, 0.2951, 0.7051, 0.2462, 0.7879, 0.2344, 0.7649, 0.2951, 0.7051, 0.2727, 0.7872, 0.2462, 0.7879, 0.2951, 0.7051, 0.2951, 0.801, 0.2727, 0.7872, 0.2951, 0.7051, 0.3176, 0.7871, 0.2951, 0.801, 0.2951, 0.7051, 0.3441, 0.7879, 0.3176, 0.7871, 0.2951, 0.7051, 0.3559, 0.7649, 0.3441, 0.7879, 0.2951, 0.7051, 0.3788, 0.7526, 0.3559, 0.7649, 0.2951, 0.7051, 0.3774, 0.7269, 0.3788, 0.7526, 0.2951, 0.7051, 0.3911, 0.7051, 0.3774, 0.7269, 0.2951, 0.7051, 0.3774, 0.6833, 0.3911, 0.7051, 0.2951, 0.7051, 0.3788, 0.6576, 0.3774, 0.6833, 0.2951, 0.7051, 0.3559, 0.6453, 0.3788, 0.6576, 0.2951, 0.7051, 0.3441, 0.6223, 0.3559, 0.6453, 0.2951, 0.7051, 0.3175, 0.623, 0.3441, 0.6223, 0.2951, 0.7051, 0.2951, 0.6091, 0.3175, 0.623, 0.2951, 0.7051, 0.2727, 0.623, 0.2951, 0.6091, 0.2951, 0.7051, 0.2462, 0.6223, 0.2727, 0.623, 0.2951, 0.7051, 0.2344, 0.6453, 0.2462, 0.6223, 0.2951, 0.7051, 0.2114, 0.6576, 0.2344, 0.6453, 0.2951, 0.7051, 0.2128, 0.6833, 0.2114, 0.6576, 0.2951, 0.7051, 0.1991, 0.7051, 0.2128, 0.6833, 0.2951, 0.7051, 0.2128, 0.7269, 0.1991, 0.7051, 0.2951, 0.7051, 0.01769, 0.4013, 0.008604, 0.3887, 0.06427, 0.362, 0.06427, 0.362, 0.008604, 0.3887, 0.05205, 0.3487, 0.05636, 0.4423, 0.09903, 0.3997, 0.07367, 0.4591, 0.117, 0.4192, 0.07367, 0.4591, 0.09903, 0.3997, 0.01769, 0.4013, 0.06427, 0.362, 0.03653, 0.4237, 0.08239, 0.3816, 0.03653, 0.4237, 0.06427, 0.362, 0.05636, 0.4423, 0.03653, 0.4237, 0.09903, 0.3997, 0.09903, 0.3997, 0.03653, 0.4237, 0.08239, 0.3816, 0.215, 0.1363, 0.1936, 0.1601, 0.1943, 0.1356, 0.1933, 0.1114, 0.215, 0.1363, 0.1943, 0.1356, 0.1936, 0.1601, 0.1718, 0.1366, 0.1943, 0.1356, 0.1718, 0.1366, 0.1933, 0.1114, 0.1943, 0.1356, 0.162, 0.1791, 0.1455, 0.1969, 0.1456, 0.1622, 0.1455, 0.1969, 0.1291, 0.1789, 0.1456, 0.1622, 0.06427, 0.362, 0.05205, 0.3487, 0.1303, 0.3013, 0.05205, 0.3487, 0.118, 0.2879, 0.1303, 0.3013, 0.1303, 0.3013, 0.118, 0.2879, 0.2184, 0.2204, 0.118, 0.2879, 0.2059, 0.2069, 0.2184, 0.2204, 0.2939, 0.1259, 0.3064, 0.1395, 0.2059, 0.2069, 0.2184, 0.2204, 0.2059, 0.2069, 0.3064, 0.1395, 0.09903, 0.3997, 0.165, 0.3389, 0.117, 0.4192, 0.117, 0.4192, 0.165, 0.3389, 0.183, 0.3584, 0.183, 0.3584, 0.165, 0.3389, 0.2709, 0.2774, 0.165, 0.3389, 0.2529, 0.2579, 0.2709, 0.2774, 0.3409, 0.1769, 0.3589, 0.1964, 0.2529, 0.2579, 0.2709, 0.2774, 0.2529, 0.2579, 0.3589, 0.1964, 0.4681, 0.0957, 0.4478, 0.1144, 0.4501, 0.07621, 0.4478, 0.1144, 0.4298, 0.09491, 0.4501, 0.07621, 0.08239, 0.3816, 0.1482, 0.3207, 0.09903, 0.3997, 0.09903, 0.3997, 0.1482, 0.3207, 0.165, 0.3389, 0.165, 0.3389, 0.1482, 0.3207, 0.2529, 0.2579, 0.1482, 0.3207, 0.2361, 0.2397, 0.2529, 0.2579, 0.3241, 0.1587, 0.3409, 0.1769, 0.2361, 0.2397, 0.2529, 0.2579, 0.2361, 0.2397, 0.3409, 0.1769, 0.4334, 0.05811, 0.4501, 0.07621, 0.4131, 0.0767, 0.4298, 0.09491, 0.4131, 0.0767, 0.4501, 0.07621, 0.08239, 0.3816, 0.06427, 0.362, 0.1482, 0.3207, 0.06427, 0.362, 0.1303, 0.3013, 0.1482, 0.3207, 0.1482, 0.3207, 0.1303, 0.3013, 0.2361, 0.2397, 0.1303, 0.3013, 0.2184, 0.2204, 0.2361, 0.2397, 0.3064, 0.1395, 0.3241, 0.1587, 0.2184, 0.2204, 0.2361, 0.2397, 0.2184, 0.2204, 0.3241, 0.1587, 0.4158, 0.03898, 0.3955, 0.05765, 0.4032, 0.02517, 0.3955, 0.05765, 0.3829, 0.04387, 0.4032, 0.02517, 0.3829, 0.04387, 0.3955, 0.05765, 0.2939, 0.1259, 0.3064, 0.1395, 0.2939, 0.1259, 0.3955, 0.05765, 0.4298, 0.09491, 0.4478, 0.1144, 0.3409, 0.1769, 0.3589, 0.1964, 0.3409, 0.1769, 0.4478, 0.1144, 0.4131, 0.0767, 0.4298, 0.09491, 0.3241, 0.1587, 0.3409, 0.1769, 0.3241, 0.1587, 0.4298, 0.09491, 0.4158, 0.03898, 0.4334, 0.05811, 0.3955, 0.05765, 0.4131, 0.0767, 0.3955, 0.05765, 0.4334, 0.05811, 0.3955, 0.05765, 0.4131, 0.0767, 0.3064, 0.1395, 0.3241, 0.1587, 0.3064, 0.1395, 0.4131, 0.0767])
me_0x0775854c_gmdl_005.materials.append(mat_material)
me_0x0775854c_gmdl_005.use_remesh_fix_poles = True
me_0x0775854c_gmdl_005.use_remesh_preserve_attributes = False
me_0x0775854c_gmdl_005.update()
arm_armature = bpy.data.armatures.new('Armature')  # bones are not reproduced

# ---- objects
ob_armature = bpy.data.objects.new('Armature', arm_armature)
ob_1_161834_b50_i_41_0827_l0_s_h_63_2058_clean = bpy.data.objects.new('1,161834 b50 i 41,0827 l0 s_h 63,2058_clean', me_0x0775854c_gmdl_005)

# ---- transforms, parenting, visibility, modifiers, constraints
ob_armature.location = (0.0, 0.0, 0.0)
ob_1_161834_b50_i_41_0827_l0_s_h_63_2058_clean.parent = ob_armature
ob_1_161834_b50_i_41_0827_l0_s_h_63_2058_clean.location = (0.0, 0.0, 0.0)
_vg = ob_1_161834_b50_i_41_0827_l0_s_h_63_2058_clean.vertex_groups.new(name='Bone')
for _i, _w in zip([0, 1, 2, 3, 4, 5, 6, 7, 8, 9, 10, 11, 12, 13, 14, 15, 16, 17, 18, 19, 20, 21, 22, 23, 24, 25, 26, 27, 28, 29, 30, 31, 32, 33, 34, 35, 36, 37, 38, 39, 40, 41, 42, 43, 44, 45, 46, 47, 48, 49, 50, 51, 52, 53, 54, 55, 56, 57, 58, 59, 60, 61, 62, 63, 64, 65, 66, 67, 68, 69, 70, 71, 72, 73, 74, 75, 76, 77, 78, 79, 80, 81, 82, 83, 84, 85, 86, 87, 88, 89, 90, 91, 92, 93, 94, 95, 96, 97, 98, 99, 100, 101, 102, 103, 104, 105, 106, 107, 108, 109, 110, 111, 112, 113, 114, 115, 116, 117, 118, 119, 120, 121, 122, 123, 124, 125, 126, 127, 128, 129, 130, 131, 132, 133, 134, 135, 136, 137, 138, 139, 140, 141, 142, 143, 144, 145, 146, 147, 148, 149, 150, 151, 152, 153, 154, 155, 156, 157, 158, 159, 160, 161, 162, 163, 164, 165, 166, 167, 168, 169, 170, 171, 172, 173, 174, 175, 176, 177, 178, 179, 180, 181, 182, 183, 184, 185, 186, 187, 188, 189, 190, 191, 192, 193, 194, 195, 196, 197, 198, 199, 200, 201, 202, 203, 204, 205, 206, 207, 208, 209, 210, 211, 212, 213, 214, 215, 216, 217, 218, 219, 220, 221, 222, 223, 224, 225, 226, 227, 228, 229, 230, 231, 232, 233, 234, 235, 236, 237, 238, 239, 240, 241, 242, 243, 244, 245, 246, 247, 248, 249, 250, 251, 252, 253, 254, 255, 256, 257, 258, 259, 260, 261, 262, 263, 264, 265, 266, 267, 268, 269, 270, 271, 272, 273, 274, 275, 276, 277, 278, 279, 280, 281, 282, 283, 284, 285, 286, 287, 288, 289, 290, 291, 292, 293, 294, 295, 296, 297, 298, 299, 300, 301, 302, 303, 304, 305, 306, 307, 308, 309, 310, 311, 312, 313, 314, 315, 316, 317, 318, 319, 320, 321, 322, 323, 324, 325, 326, 327, 328, 329, 330, 331, 332, 333, 334, 335, 336, 337, 338, 339, 340, 341, 342, 343, 344, 345, 346, 347, 348, 349, 350, 351, 352, 353, 354, 355, 356, 357, 358, 359, 360], [0.08, 0.08, 0.08, 0.08, 0.08, 0.08, 0.08, 0.08, 0.08, 0.08, 0.08, 0.08, 0.08, 0.08, 0.08, 0.08, 0.08, 0.08, 0.08, 0.08, 0.08, 0.08, 0.08, 0.08, 0.08, 0.08, 0.08, 0.08, 0.08, 0.08, 0.08, 0.08, 0.08, 0.08, 0.08, 0.08, 0.08, 0.08, 0.08, 0.08, 0.08, 0.08, 0.08, 0.08, 0.08, 0.08, 0.08, 0.08, 0.08, 0.08, 0.08, 0.08, 0.08, 0.08, 0.08, 0.08, 0.08, 0.08, 0.08, 0.08, 0.08, 0.08, 0.08, 0.08, 0.08, 0.08, 0.08, 0.08, 0.08, 0.08, 0.08, 0.08, 0.08, 0.08, 0.08, 0.08, 0.08, 0.08, 0.08, 0.08, 0.08, 0.08, 0.08, 0.08, 0.08, 0.08, 0.08, 0.08, 0.08, 0.08, 0.08, 0.08, 0.08, 0.08, 0.08, 0.08, 0.08, 0.08, 0.08, 0.08, 0.08, 0.08, 0.08, 0.08, 0.08, 0.08, 0.08, 0.08, 0.08, 0.08, 0.08, 0.08, 0.08, 0.08, 0.08, 0.08, 0.08, 0.08, 0.08, 0.08, 0.08, 0.08, 0.08, 0.08, 0.08, 0.08, 0.08, 0.08, 0.08, 0.08, 0.08, 0.08, 0.08, 0.08, 0.08, 0.08, 0.08, 0.08, 0.08, 0.08, 0.08, 0.08, 0.08, 0.08, 0.08, 0.08, 0.08, 0.08, 0.08, 0.08, 0.08, 0.08, 0.08, 0.08, 0.08, 0.08, 0.08, 0.08, 0.08, 0.08, 0.08, 0.08, 0.08, 0.08, 0.08, 0.08, 0.08, 0.08, 0.08, 0.08, 0.08, 0.08, 0.08, 0.08, 0.08, 0.08, 0.08, 0.08, 0.08, 0.08, 0.08, 0.08, 0.08, 0.08, 0.08, 0.08, 0.08, 0.08, 0.08, 0.08, 0.08, 0.08, 0.08, 0.08, 0.08, 0.08, 0.08, 0.08, 0.08, 0.08, 0.08, 0.08, 0.08, 0.08, 0.08, 0.08, 0.08, 0.08, 0.08, 0.08, 0.08, 0.08, 0.08, 0.08, 0.08, 0.08, 0.08, 0.08, 0.08, 0.08, 0.08, 0.08, 0.08, 0.08, 0.08, 0.08, 0.08, 0.08, 0.08, 0.08, 0.08, 0.08, 0.08, 0.08, 0.08, 0.08, 0.08, 0.08, 0.08, 0.08, 0.08, 0.08, 0.08, 0.08, 0.08, 0.08, 0.08, 0.08, 0.08, 0.08, 0.08, 0.08, 0.08, 0.08, 0.08, 0.08, 0.08, 0.08, 0.08, 0.08, 0.08, 0.08, 0.08, 0.08, 0.08, 0.08, 0.08, 0.08, 0.08, 0.08, 0.08, 0.08, 0.08, 0.08, 0.08, 0.08, 0.08, 0.08, 0.08, 0.08, 0.08, 0.08, 0.08, 0.08, 0.08, 0.08, 0.08, 0.08, 0.08, 0.08, 0.08, 0.08, 0.08, 0.08, 0.08, 0.08, 0.08, 0.08, 0.08, 0.08, 0.08, 0.08, 0.08, 0.08, 0.08, 0.08, 0.08, 0.08, 0.08, 0.08, 0.08, 0.08, 0.0, 0.0, 0.0, 0.0, 0.0, 0.0, 0.0, 0.0, 0.0, 0.0, 0.0, 0.0, 1.0, 0.0, 0.0, 0.0, 0.0, 0.0, 0.0, 0.0, 0.0, 0.0, 0.0, 0.0, 0.0, 0.0, 0.0, 0.0, 0.0, 0.0, 0.0, 0.0, 0.0, 0.0, 0.0, 0.0, 0.0, 0.0, 0.0, 0.0, 0.0, 0.0, 0.0, 0.0, 0.0, 0.0, 5.394e-05, 0.0, 0.0]): _vg.add([_i], _w, 'REPLACE')
_vg = ob_1_161834_b50_i_41_0827_l0_s_h_63_2058_clean.vertex_groups.new(name='Bone.002')
for _i, _w in zip([312, 313, 314, 315, 316, 317, 318, 319, 320, 321, 322, 323, 324, 325, 326, 327, 328, 329, 330, 331, 332, 333, 334, 335, 336, 337, 338, 339, 340, 341, 342, 343, 344, 345, 346, 347, 348, 349, 350, 351, 352, 353, 354, 355, 356, 357, 358, 359, 360], [1.0, 0.0, 0.0, 1.0, 1.0, 0.0, 0.0, 1.0, 1.0, 0.0, 0.0, 0.0, 0.0, 0.0, 0.0, 0.0, 0.0, 0.0, 0.0, 0.0, 0.0, 0.0, 0.0, 0.0, 0.0, 0.0, 0.0, 0.0, 0.0, 0.0, 0.0, 0.0, 0.0, 0.0, 0.0, 0.0, 0.0, 0.0, 0.0, 0.0, 0.0, 0.0, 0.0, 0.0, 0.0, 0.0, 5.394e-05, 0.0, 0.0]): _vg.add([_i], _w, 'REPLACE')
_vg = ob_1_161834_b50_i_41_0827_l0_s_h_63_2058_clean.vertex_groups.new(name='Bone.001')
for _i, _w in zip([0, 1, 2, 3, 4, 5, 6, 7, 8, 9, 10, 11, 12, 13, 14, 15, 16, 17, 18, 19, 20, 21, 22, 23, 24, 25, 26, 27, 28, 29, 30, 31, 32, 33, 34, 35, 36, 37, 38, 39, 40, 41, 42, 43, 44, 45, 46, 47, 48, 49, 50, 51, 52, 53, 54, 55, 56, 57, 58, 59, 60, 61, 62, 63, 64, 65, 66, 67, 68, 69, 70, 71, 72, 73, 74, 75, 76, 77, 78, 79, 80, 81, 82, 83, 84, 85, 86, 87, 88, 89, 90, 91, 92, 93, 94, 95, 96, 97, 98, 99, 100, 101, 102, 103, 104, 105, 106, 107, 108, 109, 110, 111, 112, 113, 114, 115, 116, 117, 118, 119, 120, 121, 122, 123, 124, 125, 126, 127, 128, 129, 130, 131, 132, 133, 134, 135, 136, 137, 138, 139, 140, 141, 142, 143, 144, 145, 146, 147, 148, 149, 150, 151, 152, 153, 154, 155, 156, 157, 158, 159, 160, 161, 162, 163, 164, 165, 166, 167, 168, 169, 170, 171, 172, 173, 174, 175, 176, 177, 178, 179, 180, 181, 182, 183, 184, 185, 186, 187, 188, 189, 190, 191, 192, 193, 194, 195, 196, 197, 198, 199, 200, 201, 202, 203, 204, 205, 206, 207, 208, 209, 210, 211, 212, 213, 214, 215, 216, 217, 218, 219, 220, 221, 222, 223, 224, 225, 226, 227, 228, 229, 230, 231, 232, 233, 234, 235, 236, 237, 238, 239, 240, 241, 242, 243, 244, 245, 246, 247, 248, 249, 250, 251, 252, 253, 254, 255, 256, 257, 258, 259, 260, 261, 262, 263, 264, 265, 266, 267, 268, 269, 270, 271, 272, 273, 274, 275, 276, 277, 278, 279, 280, 281, 282, 283, 284, 285, 286, 287, 288, 289, 290, 291, 292, 293, 294, 295, 296, 297, 298, 299, 300, 301, 302, 303, 304, 305, 306, 307, 308, 309, 310, 311, 312, 313, 314, 315, 316, 317, 318, 319, 320, 321, 322, 323, 324, 325, 326, 331, 332, 333, 334, 335, 336, 337, 338, 339, 340, 341, 342, 347, 348, 349], [0.0, 0.0, 0.0, 0.0, 0.0, 0.0, 0.0, 0.0, 0.0, 0.0, 0.0, 0.0, 0.0, 0.0, 0.0, 0.0, 0.0, 0.0, 0.0, 0.0, 0.0, 0.0, 0.0, 0.0, 0.0, 0.0, 0.0, 0.0, 0.0, 0.0, 0.0, 0.0, 0.0, 0.0, 0.0, 0.0, 0.0, 0.0, 0.0, 0.0, 0.0, 0.0, 0.0, 0.0, 0.0, 0.0, 0.0, 0.0, 0.0, 0.0, 0.0, 0.0, 0.0, 0.0, 0.0, 0.0, 0.0, 0.0, 0.0, 0.0, 0.0, 0.0, 0.0, 0.0, 0.0, 0.0, 0.0, 0.0, 0.0, 0.0, 0.0, 0.0, 0.0, 0.0, 0.0, 0.0, 0.0, 0.0, 0.0, 0.0, 0.0, 0.0, 0.0, 0.0, 0.0, 0.0, 0.0, 0.0, 0.0, 0.0, 0.0, 0.0, 0.0, 0.0, 0.0, 0.0, 0.0, 0.0, 0.0, 0.0, 0.0, 0.0, 0.0, 0.0, 0.0, 0.0, 0.0, 0.0, 0.0, 0.0, 0.0, 0.0, 0.0, 0.0, 0.0, 0.0, 0.0, 0.0, 0.0, 0.0, 0.0, 0.0, 0.0, 0.0, 0.0, 0.0, 0.0, 0.0, 0.0, 0.0, 0.0, 0.0, 0.0, 0.0, 0.0, 0.0, 0.0, 0.0, 0.0, 0.0, 0.0, 0.0, 0.0, 0.0, 0.0, 0.0, 0.0, 0.0, 0.0, 0.0, 0.0, 0.0, 0.0, 0.0, 0.0, 0.0, 0.0, 0.0, 0.0, 0.0, 0.0, 0.0, 0.0, 0.0, 0.0, 0.0, 0.0, 0.0, 0.0, 0.0, 0.0, 0.0, 0.0, 0.0, 0.0, 0.0, 0.0, 0.0, 0.0, 0.0, 0.0, 0.0, 0.0, 0.0, 0.0, 0.0, 0.0, 0.0, 0.0, 0.0, 0.0, 0.0, 0.0, 0.0, 0.0, 0.0, 0.0, 0.0, 0.0, 0.0, 0.0, 0.0, 0.0, 0.0, 0.0, 0.0, 0.0, 0.0, 0.0, 0.0, 0.0, 0.0, 0.0, 0.0, 0.0, 0.0, 0.0, 0.0, 0.0, 0.0, 0.0, 0.0, 0.0, 0.0, 0.0, 0.0, 0.0, 0.0, 0.0, 0.0, 0.0, 0.0, 0.0, 0.0, 0.0, 0.0, 0.0, 0.0, 0.0, 0.0, 0.0, 0.0, 0.0, 0.0, 0.0, 0.0, 0.0, 0.0, 0.0, 0.0, 0.0, 0.0, 0.0, 0.0, 0.0, 0.0, 0.0, 0.0, 0.0, 0.0, 0.0, 0.0, 0.0, 0.0, 0.0, 0.0, 0.0, 0.0, 0.0, 0.0, 0.0, 0.0, 0.0, 0.0, 0.0, 0.0, 0.0, 0.0, 0.0, 0.0, 0.0, 0.0, 0.0, 0.0, 0.0, 0.0, 0.0, 0.0, 0.0, 0.0, 0.0, 0.0, 0.0, 0.0, 0.0, 0.0, 0.0, 0.0, 0.0, 0.0, 0.0, 0.0, 0.0, 0.0, 0.0, 0.0, 0.0, 0.0, 0.0, 0.0, 0.0, 0.0, 0.0, 1.0, 1.0, 0.0, 0.0, 1.0, 1.0, 0.0, 0.0, 1.0, 1.0, 1.0, 0.0, 1.0, 1.0, 1.401e-05, 0.0, 0.0, 0.0, 0.0, 0.0, 0.0, 1.401e-05, 0.0, 0.0, 0.0, 0.0, 0.0, 2.444e-06, 5.049e-05]): _vg.add([_i], _w, 'REPLACE')
_vg = ob_1_161834_b50_i_41_0827_l0_s_h_63_2058_clean.vertex_groups.new(name='Bone.003')
for _i, _w in zip([331, 332, 337, 338, 347], [1.0, 1.0, 1.0, 1.0, 1.0]): _vg.add([_i], _w, 'REPLACE')
_vg = ob_1_161834_b50_i_41_0827_l0_s_h_63_2058_clean.vertex_groups.new(name='Bone.004')
for _i, _w in zip([333, 334, 339, 340, 348], [1.0, 1.0, 1.0, 1.0, 1.0]): _vg.add([_i], _w, 'REPLACE')
_vg = ob_1_161834_b50_i_41_0827_l0_s_h_63_2058_clean.vertex_groups.new(name='Bone.005')
for _i, _w in zip([335, 336, 341, 342, 349], [1.0, 1.0, 1.0, 1.0, 0.9999]): _vg.add([_i], _w, 'REPLACE')
_vg = ob_1_161834_b50_i_41_0827_l0_s_h_63_2058_clean.vertex_groups.new(name='Bone.006')
for _i, _w in zip([0, 1, 2, 3, 4, 5, 6, 7, 8, 9, 10, 11, 12, 13, 14, 15, 16, 17, 18, 19, 20, 21, 22, 23, 24, 25, 26, 27, 28, 29, 30, 31, 32, 33, 34, 35, 36, 37, 38, 39, 40, 41, 42, 43, 44, 45, 46, 47, 48, 49, 50, 51, 52, 53, 54, 55, 56, 57, 58, 59, 60, 61, 62, 63, 64, 65, 66, 67, 68, 69, 70, 71, 72, 73, 74, 75, 76, 77, 78, 79, 80, 81, 82, 83, 84, 85, 86, 87, 88, 89, 90, 91, 92, 93, 94, 95, 96, 97, 98, 99, 100, 101, 102, 103, 104, 105, 106, 107, 108, 109, 110, 111, 112, 113, 114, 115, 116, 117, 118, 119, 120, 121, 122, 123, 124, 125, 126, 127, 128, 129, 130, 131, 132, 133, 134, 135, 136, 137, 138, 139, 140, 141, 142, 143, 144, 145, 146, 147, 148, 149, 150, 151, 152, 153, 154, 155, 156, 157, 158, 159, 160, 161, 162, 163, 164, 165, 166, 167, 168, 169, 170, 171, 172, 173, 174, 175, 176, 177, 178, 179, 180, 181, 182, 183, 184, 185, 186, 187, 188, 189, 190, 191, 192, 193, 194, 195, 196, 197, 198, 199, 200, 201, 202, 203, 204, 205, 206, 207, 208, 209, 210, 211, 212, 213, 214, 215, 216, 217, 218, 219, 220, 221, 222, 223, 224, 225, 226, 227, 228, 229, 230, 231, 232, 233, 234, 235, 236, 237, 238, 239, 240, 241, 242, 243, 244, 245, 246, 247, 248, 249, 250, 251, 252, 253, 254, 255, 256, 257, 258, 259, 260, 261, 262, 263, 264, 265, 266, 267, 268, 269, 270, 271, 272, 273, 274, 275, 276, 277, 278, 279, 280, 281, 282, 283, 284, 285, 286, 287, 288, 289, 290, 291, 292, 293, 294, 295, 296, 297, 298, 299, 300, 301, 302, 303, 304, 305, 306, 307, 308, 309, 310, 311, 327, 328, 329, 330, 343, 344, 345, 346, 350, 351, 352, 353, 354, 355, 356, 357, 358, 359, 360], [0.0, 0.0, 0.0, 0.0, 0.0, 0.0, 0.0, 0.0, 0.0, 0.0, 0.0, 0.0, 0.0, 0.0, 0.0, 0.0, 0.0, 0.0, 0.0, 0.0, 0.0, 0.0, 0.0, 0.0, 0.0, 0.0, 0.0, 0.0, 0.0, 0.0, 0.0, 0.0, 0.0, 0.0, 0.0, 0.0, 0.0, 0.0, 0.0, 0.0, 0.0, 0.0, 0.0, 0.0, 0.0, 0.0, 0.0, 0.0, 0.0, 0.0, 0.0, 0.0, 0.0, 0.0, 0.0, 0.0, 0.0, 0.0, 0.0, 0.0, 0.0, 0.0, 0.0, 0.0, 0.0, 0.0, 0.0, 0.0, 0.0, 0.0, 0.0, 0.0, 0.0, 0.0, 0.0, 0.0, 0.0, 0.0, 0.0, 0.0, 0.0, 0.0, 0.0, 0.0, 0.0, 0.0, 0.0, 0.0, 0.0, 0.0, 0.0, 0.0, 0.0, 0.0, 0.0, 0.0, 0.0, 0.0, 0.0, 0.0, 0.0, 0.0, 0.0, 0.0, 0.0, 0.0, 0.0, 0.0, 0.0, 0.0, 0.0, 0.0, 0.0, 0.0, 0.0, 0.0, 0.0, 0.0, 0.0, 0.0, 0.0, 0.0, 0.0, 0.0, 0.0, 0.0, 0.0, 0.0, 0.0, 0.0, 0.0, 0.0, 0.0, 0.0, 0.0, 0.0, 0.0, 0.0, 0.0, 0.0, 0.0, 0.0, 0.0, 0.0, 0.0, 0.0, 0.0, 0.0, 0.0, 0.0, 0.0, 0.0, 0.0, 0.0, 0.0, 0.0, 0.0, 0.0, 0.0, 0.0, 0.0, 0.0, 0.0, 0.0, 0.0, 0.0, 0.0, 0.0, 0.0, 0.0, 0.0, 0.0, 0.0, 0.0, 0.0, 0.0, 0.0, 0.0, 0.0, 0.0, 0.0, 0.0, 0.0, 0.0, 0.0, 0.0, 0.0, 0.0, 0.0, 0.0, 0.0, 0.0, 0.0, 0.0, 0.0, 0.0, 0.0, 0.0, 0.0, 0.0, 0.0, 0.0, 0.0, 0.0, 0.0, 0.0, 0.0, 0.0, 0.0, 0.0, 0.0, 0.0, 0.0, 0.0, 0.0, 0.0, 0.0, 0.0, 0.0, 0.0, 0.0, 0.0, 0.0, 0.0, 0.0, 0.0, 0.0, 0.0, 0.0, 0.0, 0.0, 0.0, 0.0, 0.0, 0.0, 0.0, 0.0, 0.0, 0.0, 0.0, 0.0, 0.0, 0.0, 0.0, 0.0, 0.0, 0.0, 0.0, 0.0, 0.0, 0.0, 0.0, 0.0, 0.0, 0.0, 0.0, 0.0, 0.0, 0.0, 0.0, 0.0, 0.0, 0.0, 0.0, 0.0, 0.0, 0.0, 0.0, 0.0, 0.0, 0.0, 0.0, 0.0, 0.0, 0.0, 0.0, 0.0, 0.0, 0.0, 0.0, 0.0, 0.0, 0.0, 0.0, 0.0, 0.0, 0.0, 0.0, 0.0, 0.0, 0.0, 0.0, 0.0, 0.0, 0.0, 0.0, 0.0, 0.0, 0.0, 0.0, 0.0, 0.0, 0.0, 0.0, 0.0, 0.0, 0.0, 0.0, 0.0, 0.0, 0.0, 0.0, 1.0, 1.0, 1.0, 1.0, 1.0, 1.0, 1.0, 1.0, 1.0, 1.0, 1.0, 1.0, 1.0, 1.0, 1.0, 1.0, 0.9999, 1.0, 1.0]): _vg.add([_i], _w, 'REPLACE')
_vg = ob_1_161834_b50_i_41_0827_l0_s_h_63_2058_clean.vertex_groups.new(name='Bone.007')
for _i, _w in zip([0, 1, 2, 3, 4, 5, 6, 7, 8, 9, 10, 11, 12, 13, 14, 15, 16, 17, 18, 19, 20, 21, 22, 23, 24, 25, 26, 27, 28, 29, 30, 31, 32, 33, 34, 35, 36, 37, 38, 39, 40, 41, 42, 43, 44, 45, 46, 47, 48, 49, 50, 51, 52, 53, 54, 55, 56, 57, 58, 59, 60, 61, 62, 63, 64, 65, 66, 67, 68, 69, 70, 71, 72, 73, 74, 75, 76, 77, 78, 79, 80, 81, 82, 83, 84, 85, 86, 87, 88, 89, 90, 91, 92, 93, 94, 95, 96, 97, 98, 99, 100, 101, 102, 103, 104, 105, 106, 107, 108, 109, 110, 111, 112, 113, 114, 115, 116, 117, 118, 119, 120, 121, 122, 123, 124, 125, 126, 127, 128, 129, 130, 131, 132, 133, 134, 135, 136, 137, 138, 139, 140, 141, 142, 143, 144, 145, 146, 147, 148, 149, 150, 151, 152, 153, 154, 155, 156, 157, 158, 159, 160, 161, 162, 163, 164, 165, 166, 167, 168, 169, 170, 171, 172, 173, 174, 175, 176, 177, 178, 179, 180, 181, 182, 183, 184, 185, 186, 187, 188, 189, 190, 191, 192, 193, 194, 195, 196, 197, 198, 199, 200, 201, 202, 203, 204, 205, 206, 207, 208, 209, 210, 211, 212, 213, 214, 215, 216, 217, 218, 219, 220, 221, 222, 223, 224, 225, 226, 227, 228, 229, 230, 231, 232, 233, 234, 235, 236, 237, 238, 239, 240, 241, 242, 243, 244, 245, 246, 247, 248, 249, 250, 251, 252, 253, 254, 255, 256, 257, 258, 259, 260, 261, 262, 263, 264, 265, 266, 267, 268, 269, 270, 271, 272, 273, 274, 275, 276, 277, 278, 279, 280, 281, 282, 283, 284, 285, 286, 287, 288, 289, 290, 291, 292, 293, 294, 295, 296, 297, 298, 299, 300, 301, 302, 303, 304, 305, 306, 307, 308, 309, 310, 311], [0.92, 0.92, 0.92, 0.92, 0.92, 0.92, 0.92, 0.92, 0.92, 0.92, 0.92, 0.92, 0.92, 0.92, 0.92, 0.92, 0.92, 0.92, 0.92, 0.92, 0.92, 0.92, 0.92, 0.92, 0.92, 0.92, 0.92, 0.92, 0.92, 0.92, 0.92, 0.92, 0.92, 0.92, 0.92, 0.92, 0.92, 0.92, 0.92, 0.92, 0.92, 0.92, 0.92, 0.92, 0.92, 0.92, 0.92, 0.92, 0.92, 0.92, 0.92, 0.92, 0.92, 0.92, 0.92, 0.92, 0.92, 0.92, 0.92, 0.92, 0.92, 0.92, 0.92, 0.92, 0.92, 0.92, 0.92, 0.92, 0.92, 0.92, 0.92, 0.92, 0.92, 0.92, 0.92, 0.92, 0.92, 0.92, 0.92, 0.92, 0.92, 0.92, 0.92, 0.92, 0.92, 0.92, 0.92, 0.92, 0.92, 0.92, 0.92, 0.92, 0.92, 0.92, 0.92, 0.92, 0.92, 0.92, 0.92, 0.92, 0.92, 0.92, 0.92, 0.92, 0.92, 0.92, 0.92, 0.92, 0.92, 0.92, 0.92, 0.92, 0.92, 0.92, 0.92, 0.92, 0.92, 0.92, 0.92, 0.92, 0.92, 0.92, 0.92, 0.92, 0.92, 0.92, 0.92, 0.92, 0.92, 0.92, 0.92, 0.92, 0.92, 0.92, 0.92, 0.92, 0.92, 0.92, 0.92, 0.92, 0.92, 0.92, 0.92, 0.92, 0.92, 0.92, 0.92, 0.92, 0.92, 0.92, 0.92, 0.92, 0.92, 0.92, 0.92, 0.92, 0.92, 0.92, 0.92, 0.92, 0.92, 0.92, 0.92, 0.92, 0.92, 0.92, 0.92, 0.92, 0.92, 0.92, 0.92, 0.92, 0.92, 0.92, 0.92, 0.92, 0.92, 0.92, 0.92, 0.92, 0.92, 0.92, 0.92, 0.92, 0.92, 0.92, 0.92, 0.92, 0.92, 0.92, 0.92, 0.92, 0.92, 0.92, 0.92, 0.92, 0.92, 0.92, 0.92, 0.92, 0.92, 0.92, 0.92, 0.92, 0.92, 0.92, 0.92, 0.92, 0.92, 0.92, 0.92, 0.92, 0.92, 0.92, 0.92, 0.92, 0.92, 0.92, 0.92, 0.92, 0.92, 0.92, 0.92, 0.92, 0.92, 0.92, 0.92, 0.92, 0.92, 0.92, 0.92, 0.92, 0.92, 0.92, 0.92, 0.92, 0.92, 0.92, 0.92, 0.92, 0.92, 0.92, 0.92, 0.92, 0.92, 0.92, 0.92, 0.92, 0.92, 0.92, 0.92, 0.92, 0.92, 0.92, 0.92, 0.92, 0.92, 0.92, 0.92, 0.92, 0.92, 0.92, 0.92, 0.92, 0.92, 0.92, 0.92, 0.92, 0.92, 0.92, 0.92, 0.92, 0.92, 0.92, 0.92, 0.92, 0.92, 0.92, 0.92, 0.92, 0.92, 0.92, 0.92, 0.92, 0.92, 0.92, 0.92, 0.92, 0.92, 0.92, 0.92, 0.92, 0.92, 0.92, 0.92, 0.92, 0.92, 0.92, 0.92, 0.92, 0.92, 0.92, 0.92, 0.92, 0.92, 0.92, 0.92, 0.92, 0.92, 0.92, 0.92, 0.92]): _vg.add([_i], _w, 'REPLACE')
_m = ob_1_161834_b50_i_41_0827_l0_s_h_63_2058_clean.modifiers.new('Armature', 'ARMATURE')
_m.object = ob_armature

# ---- collection membership
scene.collection.objects.link(ob_armature)
scene.collection.objects.link(ob_1_161834_b50_i_41_0827_l0_s_h_63_2058_clean)

# ---- scene / render settings (as saved in the file)
scene.frame_start = 1; scene.frame_end = 250; scene.frame_set(30)
scene.render.engine = 'BLENDER_EEVEE_NEXT'
scene.cycles.sampling_pattern = 'TABULATED_SOBOL'
scene.cycles.use_light_tree = False
scene.view_settings.view_transform = 'Filmic'
bpy.context.view_layer.update()

# ---- added for rendering (the .blend has no active camera and no usable light): camera, sun
cam_auto = bpy.data.cameras.new('AutoCamera')
cam_auto.lens = 50.0
cam_auto.sensor_width = 36.0
cam_auto.clip_end = 1000.0
ob_auto_camera = bpy.data.objects.new('AutoCamera', cam_auto)
scene.collection.objects.link(ob_auto_camera)
ob_auto_camera.location = (4.76989, -7.13308, 3.93686)
ob_auto_camera.rotation_euler = (1.09748, -7.21219e-08, 0.694738)
scene.camera = ob_auto_camera
light_auto_sun = bpy.data.lights.new('AutoSun', 'SUN')
light_auto_sun.energy = 3.0
light_auto_sun.angle = 0.0523599
ob_auto_sun = bpy.data.objects.new('AutoSun', light_auto_sun)
scene.collection.objects.link(ob_auto_sun)
ob_auto_sun.rotation_euler = (0.872665, 0.174533, 0.523599)
bpy.context.view_layer.update()
